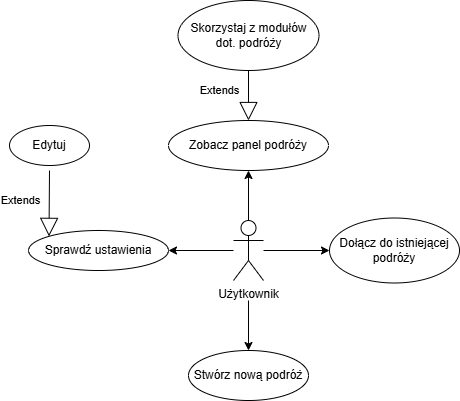

The diagram above was exported from draw.io. Its source (the exported page's mxGraphModel, read from the mxfile embedded in the PNG):
<mxGraphModel dx="947" dy="479" grid="1" gridSize="10" guides="1" tooltips="1" connect="1" arrows="1" fold="1" page="1" pageScale="1" pageWidth="827" pageHeight="1169" math="0" shadow="0">
  <root>
    <mxCell id="0" />
    <mxCell id="1" parent="0" />
    <mxCell id="tt2jFb9CEdfWtpeEUh94-15" style="edgeStyle=orthogonalEdgeStyle;rounded=0;orthogonalLoop=1;jettySize=auto;html=1;entryX=0;entryY=0.5;entryDx=0;entryDy=0;" edge="1" parent="1" source="Y-nSVqt4MNjoBEBYwSa6-1" target="tt2jFb9CEdfWtpeEUh94-11">
      <mxGeometry relative="1" as="geometry" />
    </mxCell>
    <mxCell id="tt2jFb9CEdfWtpeEUh94-17" value="" style="edgeStyle=orthogonalEdgeStyle;rounded=0;orthogonalLoop=1;jettySize=auto;html=1;" edge="1" parent="1" source="Y-nSVqt4MNjoBEBYwSa6-1" target="tt2jFb9CEdfWtpeEUh94-2">
      <mxGeometry relative="1" as="geometry" />
    </mxCell>
    <mxCell id="tt2jFb9CEdfWtpeEUh94-18" style="edgeStyle=orthogonalEdgeStyle;rounded=0;orthogonalLoop=1;jettySize=auto;html=1;entryX=1;entryY=0.5;entryDx=0;entryDy=0;" edge="1" parent="1" source="Y-nSVqt4MNjoBEBYwSa6-1" target="tt2jFb9CEdfWtpeEUh94-4">
      <mxGeometry relative="1" as="geometry">
        <mxPoint x="330" y="300" as="targetPoint" />
        <Array as="points" />
      </mxGeometry>
    </mxCell>
    <mxCell id="Y-nSVqt4MNjoBEBYwSa6-1" value="Użytkownik" style="shape=umlActor;verticalLabelPosition=bottom;verticalAlign=top;html=1;outlineConnect=0;" parent="1" vertex="1">
      <mxGeometry x="384" y="270" width="30" height="60" as="geometry" />
    </mxCell>
    <mxCell id="tt2jFb9CEdfWtpeEUh94-2" value="Zobacz panel podróży" style="ellipse;whiteSpace=wrap;html=1;" vertex="1" parent="1">
      <mxGeometry x="319" y="170" width="160" height="50" as="geometry" />
    </mxCell>
    <mxCell id="tt2jFb9CEdfWtpeEUh94-4" value="Sprawdź ustawienia" style="ellipse;whiteSpace=wrap;html=1;" vertex="1" parent="1">
      <mxGeometry x="179" y="280" width="140" height="40" as="geometry" />
    </mxCell>
    <mxCell id="tt2jFb9CEdfWtpeEUh94-10" value="Stwórz nową podróż" style="ellipse;whiteSpace=wrap;html=1;" vertex="1" parent="1">
      <mxGeometry x="339" y="400" width="120" height="50" as="geometry" />
    </mxCell>
    <mxCell id="tt2jFb9CEdfWtpeEUh94-11" value="Dołącz do istniejącej podróży" style="ellipse;whiteSpace=wrap;html=1;" vertex="1" parent="1">
      <mxGeometry x="480" y="267.5" width="130" height="65" as="geometry" />
    </mxCell>
    <mxCell id="tt2jFb9CEdfWtpeEUh94-16" style="edgeStyle=orthogonalEdgeStyle;rounded=0;orthogonalLoop=1;jettySize=auto;html=1;entryX=0.5;entryY=0;entryDx=0;entryDy=0;" edge="1" parent="1" target="tt2jFb9CEdfWtpeEUh94-10">
      <mxGeometry relative="1" as="geometry">
        <mxPoint x="399" y="350" as="sourcePoint" />
      </mxGeometry>
    </mxCell>
    <mxCell id="tt2jFb9CEdfWtpeEUh94-19" value="Edytuj" style="ellipse;whiteSpace=wrap;html=1;" vertex="1" parent="1">
      <mxGeometry x="160" y="175" width="80" height="40" as="geometry" />
    </mxCell>
    <mxCell id="tt2jFb9CEdfWtpeEUh94-20" value="Skorzystaj z modułów dot. podróży" style="ellipse;whiteSpace=wrap;html=1;" vertex="1" parent="1">
      <mxGeometry x="328.5" y="50" width="141" height="70" as="geometry" />
    </mxCell>
    <mxCell id="tt2jFb9CEdfWtpeEUh94-21" value="Extends" style="endArrow=block;endSize=16;endFill=0;html=1;rounded=0;entryX=0;entryY=0;entryDx=0;entryDy=0;" edge="1" parent="1" target="tt2jFb9CEdfWtpeEUh94-4">
      <mxGeometry x="-0.0893" y="-29" width="160" relative="1" as="geometry">
        <mxPoint x="200" y="220" as="sourcePoint" />
        <mxPoint x="490" y="290" as="targetPoint" />
        <mxPoint as="offset" />
      </mxGeometry>
    </mxCell>
    <mxCell id="tt2jFb9CEdfWtpeEUh94-26" value="Extends" style="endArrow=block;endSize=16;endFill=0;html=1;rounded=0;exitX=0.5;exitY=1;exitDx=0;exitDy=0;entryX=0.5;entryY=0;entryDx=0;entryDy=0;" edge="1" parent="1" source="tt2jFb9CEdfWtpeEUh94-20" target="tt2jFb9CEdfWtpeEUh94-2">
      <mxGeometry x="-0.2" y="-29" width="160" relative="1" as="geometry">
        <mxPoint x="400" y="130" as="sourcePoint" />
        <mxPoint x="479" y="140" as="targetPoint" />
        <mxPoint as="offset" />
      </mxGeometry>
    </mxCell>
  </root>
</mxGraphModel>